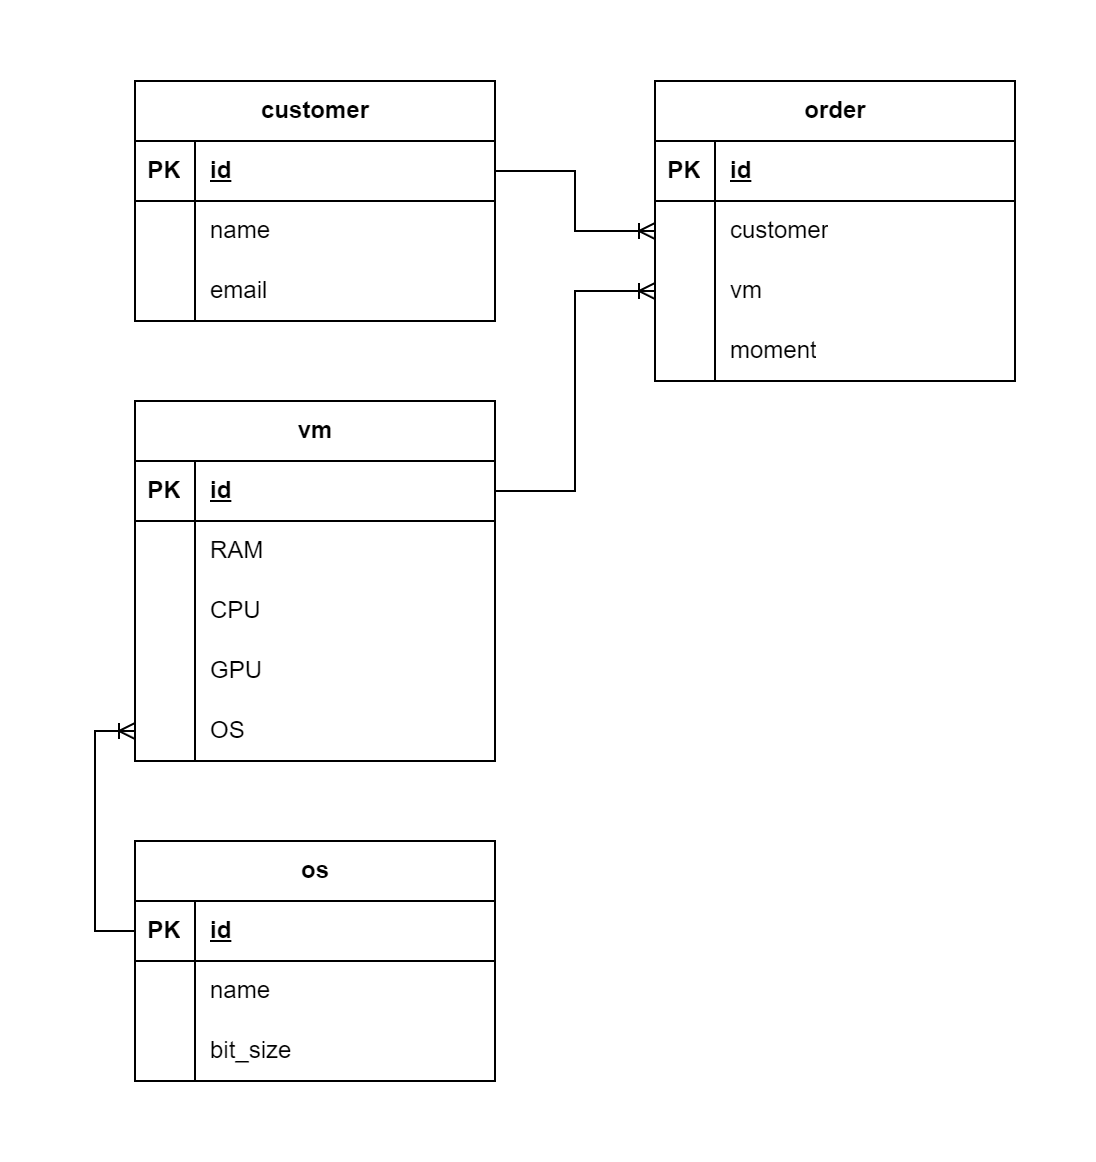

The diagram above was exported from draw.io. Its source (the exported page's mxGraphModel, read from the mxfile embedded in the PNG):
<mxGraphModel dx="2026" dy="1936" grid="1" gridSize="10" guides="1" tooltips="1" connect="1" arrows="1" fold="1" page="1" pageScale="1" pageWidth="1100" pageHeight="850" math="0" shadow="0">
  <root>
    <mxCell id="0" />
    <mxCell id="1" parent="0" />
    <mxCell id="2" value="order" style="shape=table;startSize=30;container=1;collapsible=1;childLayout=tableLayout;fixedRows=1;rowLines=0;fontStyle=1;align=center;resizeLast=1;html=1;" vertex="1" parent="1">
      <mxGeometry x="650" y="110" width="180" height="150" as="geometry" />
    </mxCell>
    <mxCell id="3" value="" style="shape=tableRow;horizontal=0;startSize=0;swimlaneHead=0;swimlaneBody=0;fillColor=none;collapsible=0;dropTarget=0;points=[[0,0.5],[1,0.5]];portConstraint=eastwest;top=0;left=0;right=0;bottom=1;" vertex="1" parent="2">
      <mxGeometry y="30" width="180" height="30" as="geometry" />
    </mxCell>
    <mxCell id="4" value="PK" style="shape=partialRectangle;connectable=0;fillColor=none;top=0;left=0;bottom=0;right=0;fontStyle=1;overflow=hidden;whiteSpace=wrap;html=1;" vertex="1" parent="3">
      <mxGeometry width="30" height="30" as="geometry">
        <mxRectangle width="30" height="30" as="alternateBounds" />
      </mxGeometry>
    </mxCell>
    <mxCell id="5" value="id" style="shape=partialRectangle;connectable=0;fillColor=none;top=0;left=0;bottom=0;right=0;align=left;spacingLeft=6;fontStyle=5;overflow=hidden;whiteSpace=wrap;html=1;" vertex="1" parent="3">
      <mxGeometry x="30" width="150" height="30" as="geometry">
        <mxRectangle width="150" height="30" as="alternateBounds" />
      </mxGeometry>
    </mxCell>
    <mxCell id="6" value="" style="shape=tableRow;horizontal=0;startSize=0;swimlaneHead=0;swimlaneBody=0;fillColor=none;collapsible=0;dropTarget=0;points=[[0,0.5],[1,0.5]];portConstraint=eastwest;top=0;left=0;right=0;bottom=0;" vertex="1" parent="2">
      <mxGeometry y="60" width="180" height="30" as="geometry" />
    </mxCell>
    <mxCell id="7" value="" style="shape=partialRectangle;connectable=0;fillColor=none;top=0;left=0;bottom=0;right=0;editable=1;overflow=hidden;whiteSpace=wrap;html=1;" vertex="1" parent="6">
      <mxGeometry width="30" height="30" as="geometry">
        <mxRectangle width="30" height="30" as="alternateBounds" />
      </mxGeometry>
    </mxCell>
    <mxCell id="8" value="customer" style="shape=partialRectangle;connectable=0;fillColor=none;top=0;left=0;bottom=0;right=0;align=left;spacingLeft=6;overflow=hidden;whiteSpace=wrap;html=1;" vertex="1" parent="6">
      <mxGeometry x="30" width="150" height="30" as="geometry">
        <mxRectangle width="150" height="30" as="alternateBounds" />
      </mxGeometry>
    </mxCell>
    <mxCell id="9" value="" style="shape=tableRow;horizontal=0;startSize=0;swimlaneHead=0;swimlaneBody=0;fillColor=none;collapsible=0;dropTarget=0;points=[[0,0.5],[1,0.5]];portConstraint=eastwest;top=0;left=0;right=0;bottom=0;" vertex="1" parent="2">
      <mxGeometry y="90" width="180" height="30" as="geometry" />
    </mxCell>
    <mxCell id="10" value="" style="shape=partialRectangle;connectable=0;fillColor=none;top=0;left=0;bottom=0;right=0;editable=1;overflow=hidden;whiteSpace=wrap;html=1;" vertex="1" parent="9">
      <mxGeometry width="30" height="30" as="geometry">
        <mxRectangle width="30" height="30" as="alternateBounds" />
      </mxGeometry>
    </mxCell>
    <mxCell id="11" value="vm" style="shape=partialRectangle;connectable=0;fillColor=none;top=0;left=0;bottom=0;right=0;align=left;spacingLeft=6;overflow=hidden;whiteSpace=wrap;html=1;" vertex="1" parent="9">
      <mxGeometry x="30" width="150" height="30" as="geometry">
        <mxRectangle width="150" height="30" as="alternateBounds" />
      </mxGeometry>
    </mxCell>
    <mxCell id="12" value="" style="shape=tableRow;horizontal=0;startSize=0;swimlaneHead=0;swimlaneBody=0;fillColor=none;collapsible=0;dropTarget=0;points=[[0,0.5],[1,0.5]];portConstraint=eastwest;top=0;left=0;right=0;bottom=0;" vertex="1" parent="2">
      <mxGeometry y="120" width="180" height="30" as="geometry" />
    </mxCell>
    <mxCell id="13" value="" style="shape=partialRectangle;connectable=0;fillColor=none;top=0;left=0;bottom=0;right=0;editable=1;overflow=hidden;whiteSpace=wrap;html=1;" vertex="1" parent="12">
      <mxGeometry width="30" height="30" as="geometry">
        <mxRectangle width="30" height="30" as="alternateBounds" />
      </mxGeometry>
    </mxCell>
    <mxCell id="14" value="moment" style="shape=partialRectangle;connectable=0;fillColor=none;top=0;left=0;bottom=0;right=0;align=left;spacingLeft=6;overflow=hidden;whiteSpace=wrap;html=1;" vertex="1" parent="12">
      <mxGeometry x="30" width="150" height="30" as="geometry">
        <mxRectangle width="150" height="30" as="alternateBounds" />
      </mxGeometry>
    </mxCell>
    <mxCell id="15" value="vm" style="shape=table;startSize=30;container=1;collapsible=1;childLayout=tableLayout;fixedRows=1;rowLines=0;fontStyle=1;align=center;resizeLast=1;html=1;" vertex="1" parent="1">
      <mxGeometry x="390" y="270" width="180" height="180" as="geometry" />
    </mxCell>
    <mxCell id="16" value="" style="shape=tableRow;horizontal=0;startSize=0;swimlaneHead=0;swimlaneBody=0;fillColor=none;collapsible=0;dropTarget=0;points=[[0,0.5],[1,0.5]];portConstraint=eastwest;top=0;left=0;right=0;bottom=1;" vertex="1" parent="15">
      <mxGeometry y="30" width="180" height="30" as="geometry" />
    </mxCell>
    <mxCell id="17" value="PK" style="shape=partialRectangle;connectable=0;fillColor=none;top=0;left=0;bottom=0;right=0;fontStyle=1;overflow=hidden;whiteSpace=wrap;html=1;" vertex="1" parent="16">
      <mxGeometry width="30" height="30" as="geometry">
        <mxRectangle width="30" height="30" as="alternateBounds" />
      </mxGeometry>
    </mxCell>
    <mxCell id="18" value="id" style="shape=partialRectangle;connectable=0;fillColor=none;top=0;left=0;bottom=0;right=0;align=left;spacingLeft=6;fontStyle=5;overflow=hidden;whiteSpace=wrap;html=1;" vertex="1" parent="16">
      <mxGeometry x="30" width="150" height="30" as="geometry">
        <mxRectangle width="150" height="30" as="alternateBounds" />
      </mxGeometry>
    </mxCell>
    <mxCell id="19" value="" style="shape=tableRow;horizontal=0;startSize=0;swimlaneHead=0;swimlaneBody=0;fillColor=none;collapsible=0;dropTarget=0;points=[[0,0.5],[1,0.5]];portConstraint=eastwest;top=0;left=0;right=0;bottom=0;" vertex="1" parent="15">
      <mxGeometry y="60" width="180" height="30" as="geometry" />
    </mxCell>
    <mxCell id="20" value="" style="shape=partialRectangle;connectable=0;fillColor=none;top=0;left=0;bottom=0;right=0;editable=1;overflow=hidden;whiteSpace=wrap;html=1;" vertex="1" parent="19">
      <mxGeometry width="30" height="30" as="geometry">
        <mxRectangle width="30" height="30" as="alternateBounds" />
      </mxGeometry>
    </mxCell>
    <mxCell id="21" value="RAM" style="shape=partialRectangle;connectable=0;fillColor=none;top=0;left=0;bottom=0;right=0;align=left;spacingLeft=6;overflow=hidden;whiteSpace=wrap;html=1;" vertex="1" parent="19">
      <mxGeometry x="30" width="150" height="30" as="geometry">
        <mxRectangle width="150" height="30" as="alternateBounds" />
      </mxGeometry>
    </mxCell>
    <mxCell id="22" value="" style="shape=tableRow;horizontal=0;startSize=0;swimlaneHead=0;swimlaneBody=0;fillColor=none;collapsible=0;dropTarget=0;points=[[0,0.5],[1,0.5]];portConstraint=eastwest;top=0;left=0;right=0;bottom=0;" vertex="1" parent="15">
      <mxGeometry y="90" width="180" height="30" as="geometry" />
    </mxCell>
    <mxCell id="23" value="" style="shape=partialRectangle;connectable=0;fillColor=none;top=0;left=0;bottom=0;right=0;editable=1;overflow=hidden;whiteSpace=wrap;html=1;" vertex="1" parent="22">
      <mxGeometry width="30" height="30" as="geometry">
        <mxRectangle width="30" height="30" as="alternateBounds" />
      </mxGeometry>
    </mxCell>
    <mxCell id="24" value="CPU" style="shape=partialRectangle;connectable=0;fillColor=none;top=0;left=0;bottom=0;right=0;align=left;spacingLeft=6;overflow=hidden;whiteSpace=wrap;html=1;" vertex="1" parent="22">
      <mxGeometry x="30" width="150" height="30" as="geometry">
        <mxRectangle width="150" height="30" as="alternateBounds" />
      </mxGeometry>
    </mxCell>
    <mxCell id="25" value="" style="shape=tableRow;horizontal=0;startSize=0;swimlaneHead=0;swimlaneBody=0;fillColor=none;collapsible=0;dropTarget=0;points=[[0,0.5],[1,0.5]];portConstraint=eastwest;top=0;left=0;right=0;bottom=0;" vertex="1" parent="15">
      <mxGeometry y="120" width="180" height="30" as="geometry" />
    </mxCell>
    <mxCell id="26" value="" style="shape=partialRectangle;connectable=0;fillColor=none;top=0;left=0;bottom=0;right=0;editable=1;overflow=hidden;whiteSpace=wrap;html=1;" vertex="1" parent="25">
      <mxGeometry width="30" height="30" as="geometry">
        <mxRectangle width="30" height="30" as="alternateBounds" />
      </mxGeometry>
    </mxCell>
    <mxCell id="27" value="GPU" style="shape=partialRectangle;connectable=0;fillColor=none;top=0;left=0;bottom=0;right=0;align=left;spacingLeft=6;overflow=hidden;whiteSpace=wrap;html=1;" vertex="1" parent="25">
      <mxGeometry x="30" width="150" height="30" as="geometry">
        <mxRectangle width="150" height="30" as="alternateBounds" />
      </mxGeometry>
    </mxCell>
    <mxCell id="28" value="" style="shape=tableRow;horizontal=0;startSize=0;swimlaneHead=0;swimlaneBody=0;fillColor=none;collapsible=0;dropTarget=0;points=[[0,0.5],[1,0.5]];portConstraint=eastwest;top=0;left=0;right=0;bottom=0;" vertex="1" parent="15">
      <mxGeometry y="150" width="180" height="30" as="geometry" />
    </mxCell>
    <mxCell id="29" value="" style="shape=partialRectangle;connectable=0;fillColor=none;top=0;left=0;bottom=0;right=0;editable=1;overflow=hidden;whiteSpace=wrap;html=1;" vertex="1" parent="28">
      <mxGeometry width="30" height="30" as="geometry">
        <mxRectangle width="30" height="30" as="alternateBounds" />
      </mxGeometry>
    </mxCell>
    <mxCell id="30" value="OS" style="shape=partialRectangle;connectable=0;fillColor=none;top=0;left=0;bottom=0;right=0;align=left;spacingLeft=6;overflow=hidden;whiteSpace=wrap;html=1;" vertex="1" parent="28">
      <mxGeometry x="30" width="150" height="30" as="geometry">
        <mxRectangle width="150" height="30" as="alternateBounds" />
      </mxGeometry>
    </mxCell>
    <mxCell id="31" value="customer" style="shape=table;startSize=30;container=1;collapsible=1;childLayout=tableLayout;fixedRows=1;rowLines=0;fontStyle=1;align=center;resizeLast=1;html=1;" vertex="1" parent="1">
      <mxGeometry x="390" y="110" width="180" height="120" as="geometry" />
    </mxCell>
    <mxCell id="32" value="" style="shape=tableRow;horizontal=0;startSize=0;swimlaneHead=0;swimlaneBody=0;fillColor=none;collapsible=0;dropTarget=0;points=[[0,0.5],[1,0.5]];portConstraint=eastwest;top=0;left=0;right=0;bottom=1;" vertex="1" parent="31">
      <mxGeometry y="30" width="180" height="30" as="geometry" />
    </mxCell>
    <mxCell id="33" value="PK" style="shape=partialRectangle;connectable=0;fillColor=none;top=0;left=0;bottom=0;right=0;fontStyle=1;overflow=hidden;whiteSpace=wrap;html=1;" vertex="1" parent="32">
      <mxGeometry width="30" height="30" as="geometry">
        <mxRectangle width="30" height="30" as="alternateBounds" />
      </mxGeometry>
    </mxCell>
    <mxCell id="34" value="id" style="shape=partialRectangle;connectable=0;fillColor=none;top=0;left=0;bottom=0;right=0;align=left;spacingLeft=6;fontStyle=5;overflow=hidden;whiteSpace=wrap;html=1;" vertex="1" parent="32">
      <mxGeometry x="30" width="150" height="30" as="geometry">
        <mxRectangle width="150" height="30" as="alternateBounds" />
      </mxGeometry>
    </mxCell>
    <mxCell id="35" value="" style="shape=tableRow;horizontal=0;startSize=0;swimlaneHead=0;swimlaneBody=0;fillColor=none;collapsible=0;dropTarget=0;points=[[0,0.5],[1,0.5]];portConstraint=eastwest;top=0;left=0;right=0;bottom=0;" vertex="1" parent="31">
      <mxGeometry y="60" width="180" height="30" as="geometry" />
    </mxCell>
    <mxCell id="36" value="" style="shape=partialRectangle;connectable=0;fillColor=none;top=0;left=0;bottom=0;right=0;editable=1;overflow=hidden;whiteSpace=wrap;html=1;" vertex="1" parent="35">
      <mxGeometry width="30" height="30" as="geometry">
        <mxRectangle width="30" height="30" as="alternateBounds" />
      </mxGeometry>
    </mxCell>
    <mxCell id="37" value="name" style="shape=partialRectangle;connectable=0;fillColor=none;top=0;left=0;bottom=0;right=0;align=left;spacingLeft=6;overflow=hidden;whiteSpace=wrap;html=1;" vertex="1" parent="35">
      <mxGeometry x="30" width="150" height="30" as="geometry">
        <mxRectangle width="150" height="30" as="alternateBounds" />
      </mxGeometry>
    </mxCell>
    <mxCell id="38" value="" style="shape=tableRow;horizontal=0;startSize=0;swimlaneHead=0;swimlaneBody=0;fillColor=none;collapsible=0;dropTarget=0;points=[[0,0.5],[1,0.5]];portConstraint=eastwest;top=0;left=0;right=0;bottom=0;" vertex="1" parent="31">
      <mxGeometry y="90" width="180" height="30" as="geometry" />
    </mxCell>
    <mxCell id="39" value="" style="shape=partialRectangle;connectable=0;fillColor=none;top=0;left=0;bottom=0;right=0;editable=1;overflow=hidden;whiteSpace=wrap;html=1;" vertex="1" parent="38">
      <mxGeometry width="30" height="30" as="geometry">
        <mxRectangle width="30" height="30" as="alternateBounds" />
      </mxGeometry>
    </mxCell>
    <mxCell id="40" value="email" style="shape=partialRectangle;connectable=0;fillColor=none;top=0;left=0;bottom=0;right=0;align=left;spacingLeft=6;overflow=hidden;whiteSpace=wrap;html=1;" vertex="1" parent="38">
      <mxGeometry x="30" width="150" height="30" as="geometry">
        <mxRectangle width="150" height="30" as="alternateBounds" />
      </mxGeometry>
    </mxCell>
    <mxCell id="41" value="os" style="shape=table;startSize=30;container=1;collapsible=1;childLayout=tableLayout;fixedRows=1;rowLines=0;fontStyle=1;align=center;resizeLast=1;html=1;" vertex="1" parent="1">
      <mxGeometry x="390" y="490" width="180" height="120" as="geometry" />
    </mxCell>
    <mxCell id="42" value="" style="shape=tableRow;horizontal=0;startSize=0;swimlaneHead=0;swimlaneBody=0;fillColor=none;collapsible=0;dropTarget=0;points=[[0,0.5],[1,0.5]];portConstraint=eastwest;top=0;left=0;right=0;bottom=1;" vertex="1" parent="41">
      <mxGeometry y="30" width="180" height="30" as="geometry" />
    </mxCell>
    <mxCell id="43" value="PK" style="shape=partialRectangle;connectable=0;fillColor=none;top=0;left=0;bottom=0;right=0;fontStyle=1;overflow=hidden;whiteSpace=wrap;html=1;" vertex="1" parent="42">
      <mxGeometry width="30" height="30" as="geometry">
        <mxRectangle width="30" height="30" as="alternateBounds" />
      </mxGeometry>
    </mxCell>
    <mxCell id="44" value="id" style="shape=partialRectangle;connectable=0;fillColor=none;top=0;left=0;bottom=0;right=0;align=left;spacingLeft=6;fontStyle=5;overflow=hidden;whiteSpace=wrap;html=1;" vertex="1" parent="42">
      <mxGeometry x="30" width="150" height="30" as="geometry">
        <mxRectangle width="150" height="30" as="alternateBounds" />
      </mxGeometry>
    </mxCell>
    <mxCell id="45" value="" style="shape=tableRow;horizontal=0;startSize=0;swimlaneHead=0;swimlaneBody=0;fillColor=none;collapsible=0;dropTarget=0;points=[[0,0.5],[1,0.5]];portConstraint=eastwest;top=0;left=0;right=0;bottom=0;" vertex="1" parent="41">
      <mxGeometry y="60" width="180" height="30" as="geometry" />
    </mxCell>
    <mxCell id="46" value="" style="shape=partialRectangle;connectable=0;fillColor=none;top=0;left=0;bottom=0;right=0;editable=1;overflow=hidden;whiteSpace=wrap;html=1;" vertex="1" parent="45">
      <mxGeometry width="30" height="30" as="geometry">
        <mxRectangle width="30" height="30" as="alternateBounds" />
      </mxGeometry>
    </mxCell>
    <mxCell id="47" value="name" style="shape=partialRectangle;connectable=0;fillColor=none;top=0;left=0;bottom=0;right=0;align=left;spacingLeft=6;overflow=hidden;whiteSpace=wrap;html=1;" vertex="1" parent="45">
      <mxGeometry x="30" width="150" height="30" as="geometry">
        <mxRectangle width="150" height="30" as="alternateBounds" />
      </mxGeometry>
    </mxCell>
    <mxCell id="48" value="" style="shape=tableRow;horizontal=0;startSize=0;swimlaneHead=0;swimlaneBody=0;fillColor=none;collapsible=0;dropTarget=0;points=[[0,0.5],[1,0.5]];portConstraint=eastwest;top=0;left=0;right=0;bottom=0;" vertex="1" parent="41">
      <mxGeometry y="90" width="180" height="30" as="geometry" />
    </mxCell>
    <mxCell id="49" value="" style="shape=partialRectangle;connectable=0;fillColor=none;top=0;left=0;bottom=0;right=0;editable=1;overflow=hidden;whiteSpace=wrap;html=1;" vertex="1" parent="48">
      <mxGeometry width="30" height="30" as="geometry">
        <mxRectangle width="30" height="30" as="alternateBounds" />
      </mxGeometry>
    </mxCell>
    <mxCell id="50" value="bit_size" style="shape=partialRectangle;connectable=0;fillColor=none;top=0;left=0;bottom=0;right=0;align=left;spacingLeft=6;overflow=hidden;whiteSpace=wrap;html=1;" vertex="1" parent="48">
      <mxGeometry x="30" width="150" height="30" as="geometry">
        <mxRectangle width="150" height="30" as="alternateBounds" />
      </mxGeometry>
    </mxCell>
    <mxCell id="51" style="edgeStyle=orthogonalEdgeStyle;rounded=0;orthogonalLoop=1;jettySize=auto;html=1;entryX=0;entryY=0.5;entryDx=0;entryDy=0;endArrow=ERoneToMany;endFill=0;" edge="1" source="42" target="28" parent="1">
      <mxGeometry relative="1" as="geometry" />
    </mxCell>
    <mxCell id="52" style="edgeStyle=orthogonalEdgeStyle;rounded=0;orthogonalLoop=1;jettySize=auto;html=1;entryX=0;entryY=0.5;entryDx=0;entryDy=0;endArrow=ERoneToMany;endFill=0;" edge="1" source="32" target="6" parent="1">
      <mxGeometry relative="1" as="geometry" />
    </mxCell>
    <mxCell id="53" style="edgeStyle=orthogonalEdgeStyle;rounded=0;orthogonalLoop=1;jettySize=auto;html=1;entryX=0;entryY=0.5;entryDx=0;entryDy=0;endArrow=ERoneToMany;endFill=0;" edge="1" source="16" target="9" parent="1">
      <mxGeometry relative="1" as="geometry" />
    </mxCell>
  </root>
</mxGraphModel>